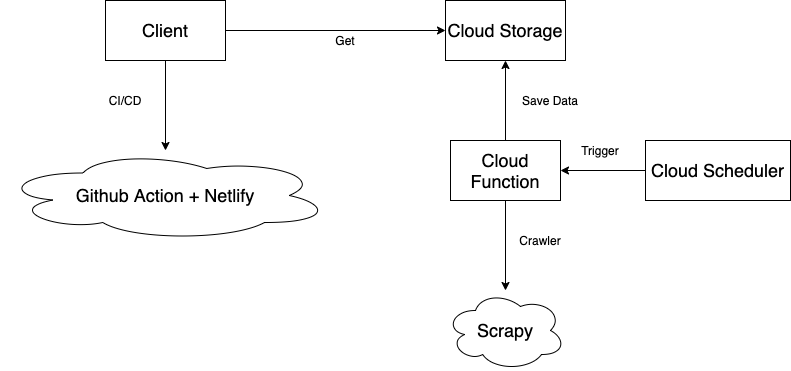

The diagram above was exported from draw.io. Its source (the exported page's mxGraphModel, read from the mxfile embedded in the PNG):
<mxGraphModel dx="1748" dy="680" grid="1" gridSize="10" guides="1" tooltips="1" connect="1" arrows="1" fold="1" page="1" pageScale="1" pageWidth="850" pageHeight="1100" math="0" shadow="0">
  <root>
    <mxCell id="0" />
    <mxCell id="1" parent="0" />
    <mxCell id="9" style="edgeStyle=orthogonalEdgeStyle;rounded=0;orthogonalLoop=1;jettySize=auto;html=1;entryX=0;entryY=0.5;entryDx=0;entryDy=0;" edge="1" parent="1" source="5" target="7">
      <mxGeometry relative="1" as="geometry" />
    </mxCell>
    <mxCell id="20" style="edgeStyle=orthogonalEdgeStyle;rounded=0;orthogonalLoop=1;jettySize=auto;html=1;" edge="1" parent="1" source="5" target="10">
      <mxGeometry relative="1" as="geometry" />
    </mxCell>
    <mxCell id="5" value="&lt;font style=&quot;font-size: 18px&quot;&gt;Client&lt;/font&gt;" style="rounded=0;whiteSpace=wrap;html=1;" vertex="1" parent="1">
      <mxGeometry x="-289" y="180" width="120" height="60" as="geometry" />
    </mxCell>
    <mxCell id="8" style="edgeStyle=orthogonalEdgeStyle;rounded=0;orthogonalLoop=1;jettySize=auto;html=1;entryX=0.5;entryY=1;entryDx=0;entryDy=0;" edge="1" parent="1" source="6" target="7">
      <mxGeometry relative="1" as="geometry" />
    </mxCell>
    <mxCell id="24" style="edgeStyle=orthogonalEdgeStyle;rounded=0;orthogonalLoop=1;jettySize=auto;html=1;" edge="1" parent="1" source="6" target="21">
      <mxGeometry relative="1" as="geometry" />
    </mxCell>
    <mxCell id="6" value="&lt;font style=&quot;font-size: 18px&quot;&gt;Cloud Function&lt;/font&gt;" style="rounded=0;whiteSpace=wrap;html=1;" vertex="1" parent="1">
      <mxGeometry x="56" y="320" width="110" height="60" as="geometry" />
    </mxCell>
    <mxCell id="18" style="edgeStyle=orthogonalEdgeStyle;rounded=0;orthogonalLoop=1;jettySize=auto;html=1;" edge="1" parent="1" source="15" target="6">
      <mxGeometry relative="1" as="geometry">
        <mxPoint x="176" y="350" as="targetPoint" />
      </mxGeometry>
    </mxCell>
    <mxCell id="15" value="&lt;font style=&quot;font-size: 18px&quot;&gt;Cloud Scheduler&lt;/font&gt;" style="rounded=0;whiteSpace=wrap;html=1;" vertex="1" parent="1">
      <mxGeometry x="251" y="320" width="145" height="60" as="geometry" />
    </mxCell>
    <mxCell id="7" value="&lt;font style=&quot;font-size: 18px&quot;&gt;Cloud Storage&lt;/font&gt;" style="rounded=0;whiteSpace=wrap;html=1;" vertex="1" parent="1">
      <mxGeometry x="51" y="180" width="120" height="60" as="geometry" />
    </mxCell>
    <mxCell id="10" value="&lt;font style=&quot;font-size: 18px&quot;&gt;Github Action +&amp;nbsp;Netlify&lt;/font&gt;" style="ellipse;shape=cloud;whiteSpace=wrap;html=1;" vertex="1" parent="1">
      <mxGeometry x="-394" y="330" width="330" height="90" as="geometry" />
    </mxCell>
    <mxCell id="11" value="Get" style="text;html=1;strokeColor=none;fillColor=none;align=center;verticalAlign=middle;whiteSpace=wrap;rounded=0;" vertex="1" parent="1">
      <mxGeometry x="-69" y="210" width="40" height="20" as="geometry" />
    </mxCell>
    <mxCell id="12" value="Save Data" style="text;html=1;strokeColor=none;fillColor=none;align=center;verticalAlign=middle;whiteSpace=wrap;rounded=0;" vertex="1" parent="1">
      <mxGeometry x="121" y="270" width="70" height="20" as="geometry" />
    </mxCell>
    <mxCell id="14" value="CI/CD" style="text;html=1;strokeColor=none;fillColor=none;align=center;verticalAlign=middle;whiteSpace=wrap;rounded=0;" vertex="1" parent="1">
      <mxGeometry x="-289" y="270" width="40" height="20" as="geometry" />
    </mxCell>
    <mxCell id="19" value="Trigger" style="text;html=1;strokeColor=none;fillColor=none;align=center;verticalAlign=middle;whiteSpace=wrap;rounded=0;" vertex="1" parent="1">
      <mxGeometry x="186" y="320" width="40" height="20" as="geometry" />
    </mxCell>
    <mxCell id="21" value="&lt;font style=&quot;font-size: 18px&quot;&gt;Scrapy&lt;/font&gt;" style="ellipse;shape=cloud;whiteSpace=wrap;html=1;" vertex="1" parent="1">
      <mxGeometry x="51" y="470" width="120" height="80" as="geometry" />
    </mxCell>
    <mxCell id="25" value="Crawler" style="text;html=1;strokeColor=none;fillColor=none;align=center;verticalAlign=middle;whiteSpace=wrap;rounded=0;" vertex="1" parent="1">
      <mxGeometry x="126" y="410" width="40" height="20" as="geometry" />
    </mxCell>
  </root>
</mxGraphModel>